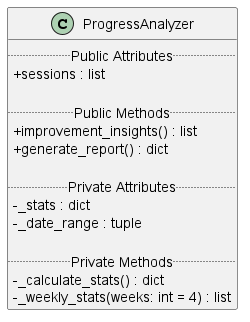

The diagram above was rendered by PlantUML. Its source (embedded in the PNG):
@startuml
skinparam classAttributeIconSize 0

class ProgressAnalyzer {
  .. Public Attributes ..
  +sessions : list

  .. Public Methods ..
  +improvement_insights() : list
  +generate_report() : dict

  .. Private Attributes ..
  -_stats : dict
  -_date_range : tuple

  .. Private Methods ..
  -_calculate_stats() : dict
  -_weekly_stats(weeks: int = 4) : list
}
@enduml